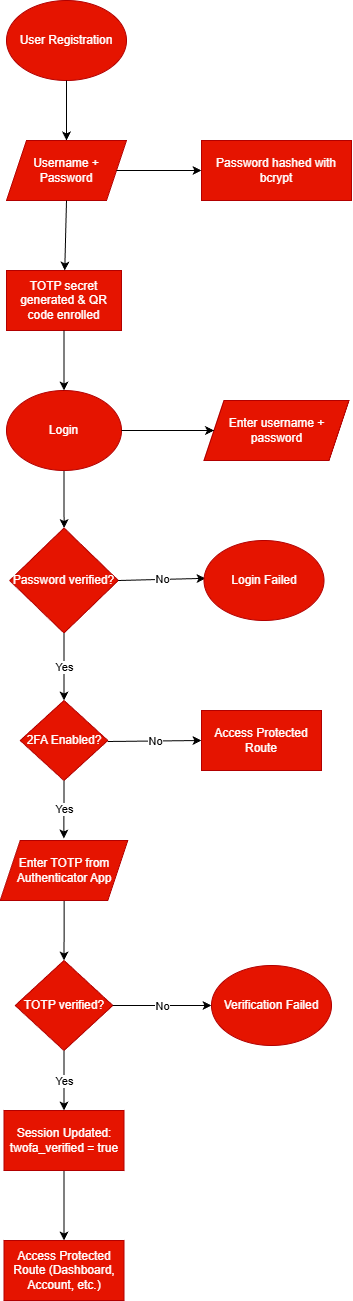

The diagram above was exported from draw.io. Its source (the exported page's mxGraphModel, read from the mxfile embedded in the PNG):
<mxGraphModel dx="2593" dy="1496" grid="1" gridSize="10" guides="1" tooltips="1" connect="1" arrows="1" fold="1" page="0" pageScale="1" pageWidth="850" pageHeight="1100" background="none" math="0" shadow="0">
  <root>
    <mxCell id="0" />
    <mxCell id="1" parent="0" />
    <mxCell id="KzRommCRuIym3Er11ocs-1" parent="1" style="ellipse;whiteSpace=wrap;html=1;fillColor=#e51400;fontColor=#ffffff;strokeColor=#B20000;" value="User Registration" vertex="1">
      <mxGeometry height="80" width="120" x="365" y="60" as="geometry" />
    </mxCell>
    <mxCell id="KzRommCRuIym3Er11ocs-2" parent="1" style="rounded=0;whiteSpace=wrap;html=1;fillColor=#e51400;fontColor=#ffffff;strokeColor=#B20000;" value="Password hashed with bcrypt" vertex="1">
      <mxGeometry height="60" width="150" x="560" y="200" as="geometry" />
    </mxCell>
    <mxCell id="KzRommCRuIym3Er11ocs-3" edge="1" parent="1" source="KzRommCRuIym3Er11ocs-1" style="endArrow=classic;html=1;rounded=0;exitX=0.5;exitY=1;exitDx=0;exitDy=0;" target="KzRommCRuIym3Er11ocs-4" value="">
      <mxGeometry height="50" relative="1" width="50" as="geometry">
        <mxPoint x="400" y="450" as="sourcePoint" />
        <mxPoint x="450" y="400" as="targetPoint" />
      </mxGeometry>
    </mxCell>
    <mxCell id="KzRommCRuIym3Er11ocs-4" parent="1" style="shape=parallelogram;perimeter=parallelogramPerimeter;whiteSpace=wrap;html=1;fixedSize=1;fillColor=#e51400;fontColor=#ffffff;strokeColor=#B20000;" value="Username + Password" vertex="1">
      <mxGeometry height="60" width="120" x="365" y="200" as="geometry" />
    </mxCell>
    <mxCell id="KzRommCRuIym3Er11ocs-6" edge="1" parent="1" source="KzRommCRuIym3Er11ocs-4" style="endArrow=classic;html=1;rounded=0;entryX=0;entryY=0.5;entryDx=0;entryDy=0;exitX=1;exitY=0.5;exitDx=0;exitDy=0;" target="KzRommCRuIym3Er11ocs-2" value="">
      <mxGeometry height="50" relative="1" width="50" as="geometry">
        <mxPoint x="400" y="450" as="sourcePoint" />
        <mxPoint x="450" y="400" as="targetPoint" />
      </mxGeometry>
    </mxCell>
    <mxCell id="KzRommCRuIym3Er11ocs-7" parent="1" style="rounded=0;whiteSpace=wrap;html=1;fillColor=#e51400;fontColor=#ffffff;strokeColor=#B20000;" value="TOTP secret generated &amp;amp; QR code enrolled" vertex="1">
      <mxGeometry height="60" width="115" x="365" y="330" as="geometry" />
    </mxCell>
    <mxCell id="KzRommCRuIym3Er11ocs-8" edge="1" parent="1" source="KzRommCRuIym3Er11ocs-4" style="endArrow=classic;html=1;rounded=0;exitX=0.5;exitY=1;exitDx=0;exitDy=0;" target="KzRommCRuIym3Er11ocs-7" value="">
      <mxGeometry height="50" relative="1" width="50" as="geometry">
        <mxPoint x="400" y="450" as="sourcePoint" />
        <mxPoint x="450" y="400" as="targetPoint" />
      </mxGeometry>
    </mxCell>
    <mxCell id="KzRommCRuIym3Er11ocs-15" edge="1" parent="1" source="KzRommCRuIym3Er11ocs-9" style="edgeStyle=orthogonalEdgeStyle;rounded=0;orthogonalLoop=1;jettySize=auto;html=1;exitX=0.5;exitY=1;exitDx=0;exitDy=0;" target="KzRommCRuIym3Er11ocs-13">
      <mxGeometry relative="1" as="geometry" />
    </mxCell>
    <mxCell id="KzRommCRuIym3Er11ocs-9" parent="1" style="ellipse;whiteSpace=wrap;html=1;fillColor=#e51400;fontColor=#ffffff;strokeColor=#B20000;" value="Login" vertex="1">
      <mxGeometry height="80" width="115" x="365" y="450" as="geometry" />
    </mxCell>
    <mxCell id="KzRommCRuIym3Er11ocs-10" edge="1" parent="1" source="KzRommCRuIym3Er11ocs-7" style="endArrow=classic;html=1;rounded=0;exitX=0.5;exitY=1;exitDx=0;exitDy=0;entryX=0.5;entryY=0;entryDx=0;entryDy=0;" target="KzRommCRuIym3Er11ocs-9" value="">
      <mxGeometry height="50" relative="1" width="50" as="geometry">
        <mxPoint x="610" y="400" as="sourcePoint" />
        <mxPoint x="660" y="350" as="targetPoint" />
      </mxGeometry>
    </mxCell>
    <mxCell id="KzRommCRuIym3Er11ocs-11" parent="1" style="shape=parallelogram;perimeter=parallelogramPerimeter;whiteSpace=wrap;html=1;fixedSize=1;fillColor=#e51400;fontColor=#ffffff;strokeColor=#B20000;" value="Enter username + password" vertex="1">
      <mxGeometry height="60" width="145" x="562.5" y="460" as="geometry" />
    </mxCell>
    <mxCell id="KzRommCRuIym3Er11ocs-12" edge="1" parent="1" source="KzRommCRuIym3Er11ocs-9" style="endArrow=classic;html=1;rounded=0;exitX=1;exitY=0.5;exitDx=0;exitDy=0;entryX=0;entryY=0.5;entryDx=0;entryDy=0;" target="KzRommCRuIym3Er11ocs-11" value="">
      <mxGeometry height="50" relative="1" width="50" as="geometry">
        <mxPoint x="480" y="500" as="sourcePoint" />
        <mxPoint x="530" y="450" as="targetPoint" />
      </mxGeometry>
    </mxCell>
    <mxCell id="KzRommCRuIym3Er11ocs-13" parent="1" style="rhombus;whiteSpace=wrap;html=1;fillColor=#e51400;fontColor=#ffffff;strokeColor=#B20000;" value="Password verified?" vertex="1">
      <mxGeometry height="105" width="108.5" x="368.25" y="587.5" as="geometry" />
    </mxCell>
    <mxCell id="KzRommCRuIym3Er11ocs-16" edge="1" parent="1" source="KzRommCRuIym3Er11ocs-13" style="endArrow=classic;html=1;rounded=0;exitX=1;exitY=0.5;exitDx=0;exitDy=0;entryX=0.013;entryY=0.473;entryDx=0;entryDy=0;entryPerimeter=0;" target="KzRommCRuIym3Er11ocs-22" value="">
      <mxGeometry relative="1" as="geometry">
        <mxPoint x="510" y="630" as="sourcePoint" />
        <mxPoint x="620" y="630" as="targetPoint" />
      </mxGeometry>
    </mxCell>
    <mxCell id="KzRommCRuIym3Er11ocs-17" connectable="0" parent="KzRommCRuIym3Er11ocs-16" style="edgeLabel;resizable=0;html=1;;align=center;verticalAlign=middle;" value="No" vertex="1">
      <mxGeometry relative="1" as="geometry" />
    </mxCell>
    <mxCell id="KzRommCRuIym3Er11ocs-22" parent="1" style="ellipse;whiteSpace=wrap;html=1;fillColor=#e51400;fontColor=#ffffff;strokeColor=#B20000;" value="Login Failed" vertex="1">
      <mxGeometry height="80" width="120" x="562.5" y="600" as="geometry" />
    </mxCell>
    <mxCell id="KzRommCRuIym3Er11ocs-23" edge="1" parent="1" source="KzRommCRuIym3Er11ocs-13" style="endArrow=classic;html=1;rounded=0;exitX=0.5;exitY=1;exitDx=0;exitDy=0;entryX=0.5;entryY=0;entryDx=0;entryDy=0;" target="KzRommCRuIym3Er11ocs-26" value="">
      <mxGeometry relative="1" as="geometry">
        <mxPoint x="370" y="710" as="sourcePoint" />
        <mxPoint x="423" y="760" as="targetPoint" />
      </mxGeometry>
    </mxCell>
    <mxCell id="KzRommCRuIym3Er11ocs-24" connectable="0" parent="KzRommCRuIym3Er11ocs-23" style="edgeLabel;resizable=0;html=1;;align=center;verticalAlign=middle;" value="Yes" vertex="1">
      <mxGeometry relative="1" as="geometry" />
    </mxCell>
    <mxCell id="KzRommCRuIym3Er11ocs-26" parent="1" style="rhombus;whiteSpace=wrap;html=1;fillColor=#e51400;fontColor=#ffffff;strokeColor=#B20000;" value="2FA Enabled?" vertex="1">
      <mxGeometry height="80" width="87.5" x="378.75" y="760" as="geometry" />
    </mxCell>
    <mxCell id="KzRommCRuIym3Er11ocs-29" edge="1" parent="1" style="endArrow=classic;html=1;rounded=0;exitX=1;exitY=0.5;exitDx=0;exitDy=0;entryX=0;entryY=0.5;entryDx=0;entryDy=0;" target="KzRommCRuIym3Er11ocs-31" value="">
      <mxGeometry relative="1" as="geometry">
        <mxPoint x="466.25" y="801" as="sourcePoint" />
        <mxPoint x="553.25" y="799" as="targetPoint" />
      </mxGeometry>
    </mxCell>
    <mxCell id="KzRommCRuIym3Er11ocs-30" connectable="0" parent="KzRommCRuIym3Er11ocs-29" style="edgeLabel;resizable=0;html=1;;align=center;verticalAlign=middle;" value="No" vertex="1">
      <mxGeometry relative="1" as="geometry" />
    </mxCell>
    <mxCell id="KzRommCRuIym3Er11ocs-31" parent="1" style="rounded=0;whiteSpace=wrap;html=1;fillColor=#e51400;fontColor=#ffffff;strokeColor=#B20000;" value="Access Protected Route" vertex="1">
      <mxGeometry height="60" width="120" x="560" y="770" as="geometry" />
    </mxCell>
    <mxCell id="KzRommCRuIym3Er11ocs-33" edge="1" parent="1" source="KzRommCRuIym3Er11ocs-26" style="endArrow=classic;html=1;rounded=0;exitX=0.5;exitY=1;exitDx=0;exitDy=0;entryX=0.499;entryY=-0.034;entryDx=0;entryDy=0;entryPerimeter=0;" target="KzRommCRuIym3Er11ocs-35" value="">
      <mxGeometry relative="1" as="geometry">
        <mxPoint x="420" y="930" as="sourcePoint" />
        <mxPoint x="423" y="900" as="targetPoint" />
      </mxGeometry>
    </mxCell>
    <mxCell id="KzRommCRuIym3Er11ocs-34" connectable="0" parent="KzRommCRuIym3Er11ocs-33" style="edgeLabel;resizable=0;html=1;;align=center;verticalAlign=middle;" value="Yes" vertex="1">
      <mxGeometry relative="1" as="geometry" />
    </mxCell>
    <mxCell id="KzRommCRuIym3Er11ocs-42" edge="1" parent="1" source="KzRommCRuIym3Er11ocs-35" style="edgeStyle=orthogonalEdgeStyle;rounded=0;orthogonalLoop=1;jettySize=auto;html=1;entryX=0.5;entryY=0;entryDx=0;entryDy=0;" target="KzRommCRuIym3Er11ocs-36">
      <mxGeometry relative="1" as="geometry">
        <mxPoint x="422.5" y="1010" as="targetPoint" />
      </mxGeometry>
    </mxCell>
    <mxCell id="KzRommCRuIym3Er11ocs-35" parent="1" style="shape=parallelogram;perimeter=parallelogramPerimeter;whiteSpace=wrap;html=1;fixedSize=1;fillColor=#e51400;fontColor=#ffffff;strokeColor=#B20000;" value="Enter TOTP from Authenticator App" vertex="1">
      <mxGeometry height="60" width="127.5" x="358.75" y="900" as="geometry" />
    </mxCell>
    <mxCell id="KzRommCRuIym3Er11ocs-36" parent="1" style="rhombus;whiteSpace=wrap;html=1;fillColor=#e51400;fontColor=#ffffff;strokeColor=#B20000;" value="TOTP verified?" vertex="1">
      <mxGeometry height="90" width="97.5" x="373.75" y="1020" as="geometry" />
    </mxCell>
    <mxCell id="KzRommCRuIym3Er11ocs-37" edge="1" parent="1" source="KzRommCRuIym3Er11ocs-36" style="endArrow=classic;html=1;rounded=0;exitX=1;exitY=0.5;exitDx=0;exitDy=0;entryX=0;entryY=0.5;entryDx=0;entryDy=0;" target="KzRommCRuIym3Er11ocs-39" value="">
      <mxGeometry relative="1" as="geometry">
        <mxPoint x="476.75" y="1065.5" as="sourcePoint" />
        <mxPoint x="570.5" y="1064.5" as="targetPoint" />
      </mxGeometry>
    </mxCell>
    <mxCell id="KzRommCRuIym3Er11ocs-38" connectable="0" parent="KzRommCRuIym3Er11ocs-37" style="edgeLabel;resizable=0;html=1;;align=center;verticalAlign=middle;" value="No" vertex="1">
      <mxGeometry relative="1" as="geometry" />
    </mxCell>
    <mxCell id="KzRommCRuIym3Er11ocs-39" parent="1" style="ellipse;whiteSpace=wrap;html=1;fillColor=#e51400;fontColor=#ffffff;strokeColor=#B20000;" value="Verification Failed" vertex="1">
      <mxGeometry height="80" width="120" x="570" y="1025" as="geometry" />
    </mxCell>
    <mxCell id="KzRommCRuIym3Er11ocs-48" edge="1" parent="1" source="KzRommCRuIym3Er11ocs-43" style="edgeStyle=orthogonalEdgeStyle;rounded=0;orthogonalLoop=1;jettySize=auto;html=1;" target="KzRommCRuIym3Er11ocs-47">
      <mxGeometry relative="1" as="geometry" />
    </mxCell>
    <mxCell id="KzRommCRuIym3Er11ocs-43" parent="1" style="rounded=0;whiteSpace=wrap;html=1;fillColor=#e51400;fontColor=#ffffff;strokeColor=#B20000;" value="Session Updated: twofa_verified = true" vertex="1">
      <mxGeometry height="60" width="120" x="362.5" y="1170" as="geometry" />
    </mxCell>
    <mxCell id="KzRommCRuIym3Er11ocs-45" edge="1" parent="1" source="KzRommCRuIym3Er11ocs-36" style="endArrow=classic;html=1;rounded=0;entryX=0.5;entryY=0;entryDx=0;entryDy=0;exitX=0.5;exitY=1;exitDx=0;exitDy=0;" target="KzRommCRuIym3Er11ocs-43" value="">
      <mxGeometry relative="1" as="geometry">
        <mxPoint x="422" y="1120" as="sourcePoint" />
        <mxPoint x="422" y="1158" as="targetPoint" />
      </mxGeometry>
    </mxCell>
    <mxCell id="KzRommCRuIym3Er11ocs-46" connectable="0" parent="KzRommCRuIym3Er11ocs-45" style="edgeLabel;resizable=0;html=1;;align=center;verticalAlign=middle;" value="Yes" vertex="1">
      <mxGeometry relative="1" as="geometry" />
    </mxCell>
    <mxCell id="KzRommCRuIym3Er11ocs-47" parent="1" style="rounded=0;whiteSpace=wrap;html=1;fillColor=#e51400;fontColor=#ffffff;strokeColor=#B20000;" value="Access Protected Route (Dashboard, Account, etc.)" vertex="1">
      <mxGeometry height="60" width="120" x="362.5" y="1300" as="geometry" />
    </mxCell>
  </root>
</mxGraphModel>